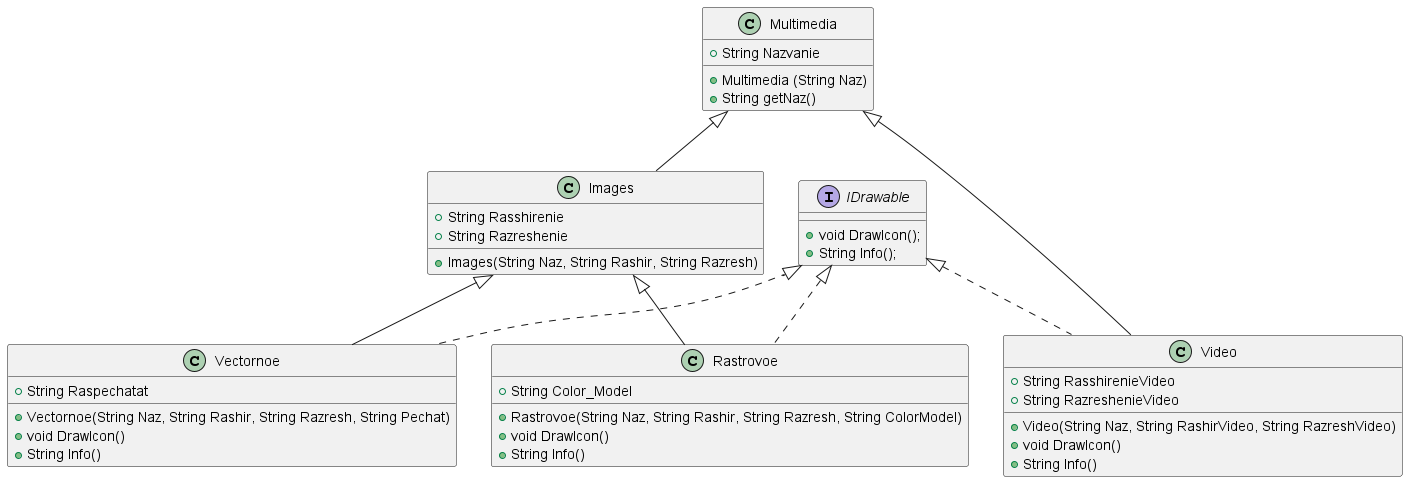

The diagram above was rendered by PlantUML. Its source (embedded in the PNG):
@startuml
'https://plantuml.com/class-diagram

interface IDrawable {
+ void DrawIcon();
+ String Info();
}

class Multimedia {
+ String Nazvanie
+ Multimedia (String Naz)
+ String getNaz()
}

class Images extends Multimedia {
+ String Rasshirenie
+ String Razreshenie
+ Images(String Naz, String Rashir, String Razresh)
}

class Video extends Multimedia implements IDrawable {
+ String RasshirenieVideo
+ String RazreshenieVideo
+ Video(String Naz, String RashirVideo, String RazreshVideo)
+ void DrawIcon()
+ String Info()
}

class Rastrovoe extends Images implements IDrawable {
+ String Color_Model
+ Rastrovoe(String Naz, String Rashir, String Razresh, String ColorModel)
+ void DrawIcon()
+ String Info()
}

class Vectornoe extends Images implements IDrawable {
+ String Raspechatat
+ Vectornoe(String Naz, String Rashir, String Razresh, String Pechat)
+ void DrawIcon()
+ String Info()
}

@enduml